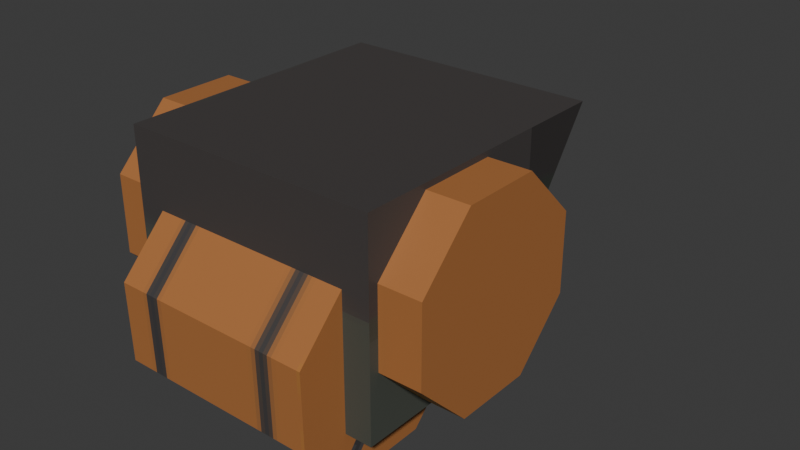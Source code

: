 # Source: guitarStringWinderHealItem.blend  (saved by Blender 4.2.66; exported with 4.5.12 LTS)
import bpy
from mathutils import Matrix  # noqa: F401  (used for matrix-valued properties, if any)

bpy.ops.wm.read_factory_settings(use_empty=True)
scene = bpy.context.scene
scene.name = 'Scene'

# ---- collections
col_collection = bpy.data.collections.new('Collection'); scene.collection.children.link(col_collection)

# ---- images (referenced by path relative to the original .blend; pixels are not part of the script)
import os
ASSET_DIR = os.environ.get("B2B_ASSET_DIR", "")  # directory of the original .blend (textures are referenced by path, not embedded)
HERE = os.path.dirname(os.path.abspath(__file__))  # packed textures are extracted next to this script under _unpacked/

def load_image(name, relpath, width, height, colorspace="sRGB"):
    """Load a texture the original file referenced (path relative to the .blend, or extracted next to this script)."""
    p = next((c for c in (os.path.join(HERE, relpath), os.path.join(ASSET_DIR, relpath)) if relpath and os.path.exists(c)), "")
    if p:
        img = bpy.data.images.load(p, check_existing=True)
        img.name = name
    else:  # same state as the original file: an image datablock whose file is absent (Cycles renders it pink)
        img = bpy.data.images.new(name, width, height)
        img.source = "FILE"
        img.filepath = "//" + (relpath or name)
    img.colorspace_settings.name = colorspace
    return img
img_guitar_string_winder_heal_itemtxt = load_image('guitar)string_winder_heal_itemTxT', '_unpacked/guitar_string_winder_heal_itemTxT.ce7361ba.png', 264, 264, 'sRGB')

# ---- materials (node trees are filled in below, after node groups)
mat_material = bpy.data.materials.new('Material')
mat_material.alpha_threshold = 0.0
mat_material.roughness = 0.5
mat_material.line_color = (0.0, 0.0, 0.0, 1.0)

# ---- material node trees
mat_material.use_nodes = True; mat_material.node_tree.nodes.clear()
_N = mat_material.node_tree.nodes; _L = mat_material.node_tree.links
n0 = _N.new('ShaderNodeOutputMaterial'); n0.name = 'Material Output'; n0.location = (300, 300)
n1 = _N.new('ShaderNodeBsdfPrincipled'); n1.name = 'Principled BSDF'; n1.location = (10, 300)
n1.inputs[3].default_value = 1.45
n2 = _N.new('ShaderNodeTexImage'); n2.name = 'Image Texture'; n2.location = (-280, 275)
n2.image = img_guitar_string_winder_heal_itemtxt
n2.interpolation = 'Closest'
_L.new(n1.outputs[0], n0.inputs[0])
_L.new(n2.outputs[0], n1.inputs[0])
n0.is_active_output = True

# ---- world
world_world = bpy.data.worlds.new('World'); scene.world = world_world
world_world.use_nodes = True; world_world.node_tree.nodes.clear()
_N = world_world.node_tree.nodes; _L = world_world.node_tree.links
n0 = _N.new('ShaderNodeOutputWorld'); n0.name = 'World Output'; n0.location = (300, 300)
n1 = _N.new('ShaderNodeBackground'); n1.name = 'Background'; n1.location = (10, 300)
n1.inputs[0].default_value = (0.05088, 0.05088, 0.05088, 1.0)
_L.new(n1.outputs[0], n0.inputs[0])
n0.is_active_output = True
world_world.color = (0.05088, 0.05088, 0.05088)
world_world.sun_shadow_jitter_overblur = 0.0

# ---- meshes
me_cylinder = bpy.data.meshes.new('Cylinder')
me_cylinder.from_pydata([(-1.0, -0.3985, 0.9172), (1.0, -0.3985, 0.9172), (-1.0, 0.3668, 0.9303), (1.0, 0.3668, 0.9303), (-1.0, 0.9172, 0.3985), (1.0, 0.9172, 0.3985), (-1.0, 0.9303, -0.3668), (1.0, 0.9303, -0.3668), (-1.0, 0.3985, -0.9172), (1.0, 0.3985, -0.9172), (-1.0, -0.3668, -0.9303), (1.0, -0.3668, -0.9303), (-1.0, -0.9172, -0.3985), (1.0, -0.9172, -0.3985), (-1.0, -0.9303, 0.3668), (1.0, -0.9303, 0.3668), (1.262, 1.532, -0.4531), (1.262, 1.532, 1.547), (-1.262, 1.532, -0.4531), (-1.262, 1.532, 1.547), (1.262, -0.4685, -0.4531), (1.262, -0.4685, 1.547), (0.8092, 1.028, 0.07825), (-1.262, -0.4685, -0.4531), (-1.262, -0.4685, 1.547), (-0.8092, 1.028, 0.07825), (0.8092, 1.028, -0.4531), (0.8092, 1.532, -0.4531), (-0.8092, 1.028, -0.4531), (-0.8092, 1.532, -0.4531), (0.8092, 1.532, 0.07825), (-0.8092, 1.532, 0.07825), (1.262, 2.307, 1.547), (-1.262, 2.307, 1.547), (0.8092, 2.307, 0.07825), (-0.8092, 2.307, 0.07825), (-1.669, 0.1666, 1.491), (1.669, 0.1666, 1.491), (-1.669, 0.932, 1.492), (1.669, 0.932, 1.492), (-1.669, 1.474, 0.9511), (1.669, 1.474, 0.9511), (-1.669, 1.475, 0.1857), (1.669, 1.475, 0.1857), (-1.669, 0.934, -0.3561), (1.669, 0.934, -0.3561), (-1.669, 0.1686, -0.3569), (1.669, 0.1686, -0.3569), (-1.669, -0.3732, 0.1837), (1.669, -0.3732, 0.1837), (-1.669, -0.374, 0.9491), (1.669, -0.374, 0.9491), (-1.074, 0.1666, 1.491), (1.091, 0.1666, 1.491), (1.091, 0.932, 1.492), (-1.074, 0.932, 1.492), (1.091, 1.474, 0.9511), (-1.074, 1.474, 0.9511), (1.091, 1.475, 0.1857), (-1.074, 1.475, 0.1857), (1.091, 0.934, -0.3561), (-1.074, 0.934, -0.3561), (1.091, 0.1686, -0.3569), (-1.074, 0.1686, -0.3569), (-1.074, -0.3732, 0.1837), (1.091, -0.3732, 0.1837), (1.091, -0.374, 0.9491), (-1.074, -0.374, 0.9491), (-0.2184, 1.581, 0.6795), (-0.2184, 0.8811, 0.6795), (0.2179, 1.581, 0.6797), (0.2179, 0.8811, 0.6797), (0.5266, 1.581, 0.3713), (0.5266, 0.8811, 0.3713), (0.5268, 1.581, -0.06508), (0.5268, 0.8811, -0.06508), (0.2184, 1.581, -0.3737), (0.2184, 0.8811, -0.3737), (-0.2179, 1.581, -0.3739), (-0.2179, 0.8811, -0.3739), (-0.5266, 1.581, -0.06553), (-0.5266, 0.8811, -0.06553), (-0.5268, 1.581, 0.3708), (-0.5268, 0.8811, 0.3708), (-0.1837, 1.581, 0.5957), (0.1833, 1.581, 0.5959), (0.4428, 1.581, 0.3365), (0.443, 1.581, -0.0304), (0.1837, 1.581, -0.29), (-0.1833, 1.581, -0.2901), (-0.4428, 1.581, -0.03079), (-0.443, 1.581, 0.3361), (-0.206, 1.792, 0.6497), (0.2056, 1.792, 0.6498), (-0.497, 1.792, 0.3585), (0.4968, 1.792, 0.3589), (0.497, 1.792, -0.05274), (0.206, 1.792, -0.3439), (-0.2056, 1.792, -0.3441), (-0.4968, 1.792, -0.05317), (-0.1837, 1.792, 0.5957), (0.1833, 1.792, 0.5959), (-0.443, 1.792, 0.3361), (0.4428, 1.792, 0.3365), (0.443, 1.792, -0.0304), (0.1837, 1.792, -0.29), (-0.1833, 1.792, -0.2901), (-0.4428, 1.792, -0.03079), (-0.206, 2.065, 0.6497), (0.2056, 2.065, 0.6498), (-0.497, 2.065, 0.3585), (0.4968, 2.065, 0.3589), (0.497, 2.065, -0.05274), (0.206, 2.065, -0.3439), (-0.2056, 2.065, -0.3441), (-0.4968, 2.065, -0.05317), (0.1142, 1.82, 0.4304), (0.1142, 2.876, 0.4304), (-0.1411, 1.82, 0.4193), (-0.1411, 2.876, 0.4193), (-0.3137, 1.82, 0.2309), (-0.3137, 2.876, 0.2309), (-0.3025, 1.82, -0.02433), (-0.3025, 2.876, -0.02433), (-0.1142, 1.82, -0.1969), (-0.1142, 2.876, -0.1969), (0.1411, 1.82, -0.1858), (0.1411, 2.876, -0.1858), (0.3137, 1.82, 0.002573), (0.3137, 2.876, 0.002573), (0.3025, 1.82, 0.2578), (0.3025, 2.876, 0.2578), (-0.1149, 2.876, 0.3632), (0.09299, 2.876, 0.3722), (0.2464, 2.876, 0.2317), (0.2555, 2.876, 0.02376), (0.1149, 2.876, -0.1297), (-0.09299, 2.876, -0.1387), (-0.2464, 2.876, 0.001841), (-0.2555, 2.876, 0.2097), (-0.1149, 3.004, 0.3632), (0.09299, 3.004, 0.3722), (-0.2555, 3.004, 0.2097), (0.2464, 3.004, 0.2317), (0.2555, 3.004, 0.02376), (0.1149, 3.004, -0.1297), (-0.09299, 3.004, -0.1387), (-0.2464, 3.004, 0.001841), (-0.1352, 3.004, 0.4067), (0.1094, 3.004, 0.4174), (0.2899, 3.004, 0.2519), (0.3006, 3.004, 0.007336), (0.1352, 3.004, -0.1732), (-0.1094, 3.004, -0.1839), (-0.2899, 3.004, -0.01845), (-0.3006, 3.004, 0.2262), (-0.1352, 3.24, 0.4067), (0.1094, 3.24, 0.4174), (-0.008422, 3.24, 0.2262), (0.2899, 3.24, 0.2519), (0.3006, 3.24, 0.007336), (0.1352, 3.24, -0.1732), (-0.1094, 3.24, -0.1839), (0.002258, 3.24, -0.01845), (-1.011, 3.004, 0.2049), (-0.8459, 3.004, 0.3854), (-0.8201, 3.004, -0.2051), (-1.001, 3.004, -0.03972), (-1.011, 3.24, 0.2049), (-0.8459, 3.24, 0.3854), (-0.8201, 3.24, -0.2051), (-1.001, 3.24, -0.03972), (-0.008421, 3.711, 0.2262), (-0.1352, 3.711, 0.4067), (-0.1094, 3.711, -0.1839), (0.002258, 3.711, -0.01845), (-0.8459, 3.711, 0.3854), (-1.011, 3.711, 0.2049), (-0.8201, 3.711, -0.2051), (-1.001, 3.711, -0.03972)], [], [(0, 1, 3, 2), (2, 3, 5, 4), (4, 5, 7, 6), (6, 7, 9, 8), (8, 9, 11, 10), (10, 11, 13, 12), (1, 15, 13, 11), (12, 13, 15, 14), (14, 15, 1, 0), (2, 4, 6, 8), (28, 23, 18, 29), (24, 23, 20, 21), (21, 17, 19, 24), (30, 17, 16, 27), (19, 18, 23, 24), (21, 20, 16, 17), (25, 22, 26, 28), (30, 22, 25, 31), (31, 25, 28, 29), (26, 22, 30, 27), (20, 23, 28, 26), (16, 20, 26, 27), (30, 31, 35, 34), (29, 18, 19, 31), (35, 33, 32, 34), (31, 19, 33, 35), (19, 17, 32, 33), (17, 30, 34, 32), (37, 39, 54, 53), (55, 38, 36, 52), (39, 41, 56, 54), (57, 40, 38, 55), (41, 43, 58, 56), (59, 42, 40, 57), (58, 43, 45, 60), (44, 42, 59, 61), (45, 47, 62, 60), (63, 46, 44, 61), (47, 49, 65, 62), (48, 46, 63, 64), (39, 45, 43, 41), (49, 51, 66, 65), (67, 50, 48, 64), (66, 51, 37, 53), (52, 36, 50, 67), (38, 40, 42, 44), (68, 69, 71, 70), (70, 71, 73, 72), (72, 73, 75, 74), (74, 75, 77, 76), (76, 77, 79, 78), (78, 79, 81, 80), (80, 81, 83, 82), (82, 83, 69, 68), (85, 86, 103, 101), (68, 70, 85, 84), (70, 72, 86, 85), (72, 74, 87, 86), (74, 76, 88, 87), (76, 78, 89, 88), (78, 80, 90, 89), (80, 82, 91, 90), (82, 68, 84, 91), (96, 97, 113, 112), (84, 85, 101, 100), (90, 91, 102, 107), (88, 89, 106, 105), (86, 87, 104, 103), (91, 84, 100, 102), (89, 90, 107, 106), (87, 88, 105, 104), (93, 92, 100, 101), (92, 94, 102, 100), (95, 93, 101, 103), (96, 95, 103, 104), (97, 96, 104, 105), (98, 97, 105, 106), (99, 98, 106, 107), (94, 99, 107, 102), (109, 111, 112, 113), (93, 95, 111, 109), (92, 93, 109, 108), (99, 94, 110, 115), (97, 98, 114, 113), (95, 96, 112, 111), (94, 92, 108, 110), (98, 99, 115, 114), (116, 117, 119, 118), (118, 119, 121, 120), (120, 121, 123, 122), (122, 123, 125, 124), (124, 125, 127, 126), (126, 127, 129, 128), (134, 135, 144, 143), (128, 129, 131, 130), (130, 131, 117, 116), (119, 117, 133, 132), (117, 131, 134, 133), (131, 129, 135, 134), (129, 127, 136, 135), (127, 125, 137, 136), (125, 123, 138, 137), (123, 121, 139, 138), (121, 119, 132, 139), (176, 178, 179, 177), (139, 132, 140, 142), (137, 138, 147, 146), (135, 136, 145, 144), (133, 134, 143, 141), (132, 133, 141, 140), (138, 139, 142, 147), (136, 137, 146, 145), (140, 141, 149, 148), (141, 143, 150, 149), (143, 144, 151, 150), (144, 145, 152, 151), (145, 146, 153, 152), (146, 147, 154, 153), (147, 142, 155, 154), (142, 140, 148, 155), (163, 160, 161, 162), (151, 152, 161, 160), (149, 150, 159, 157), (148, 149, 157, 156), (153, 154, 167, 166), (152, 153, 162, 161), (150, 151, 160, 159), (148, 156, 169, 165), (166, 167, 171, 170), (167, 164, 168, 171), (164, 165, 169, 168), (156, 158, 172, 173), (154, 155, 164, 167), (162, 153, 166, 170), (168, 169, 176, 177), (155, 148, 165, 164), (171, 168, 177, 179), (163, 162, 174, 175), (169, 156, 173, 176), (170, 171, 179, 178), (162, 170, 178, 174), (158, 163, 175, 172), (173, 174, 178, 176), (172, 175, 174, 173), (158, 159, 160, 163), (156, 157, 159, 158), (47, 45, 39, 37), (49, 47, 37, 51), (5, 3, 9, 7), (3, 1, 11, 9), (14, 0, 10, 12), (0, 2, 8, 10), (50, 36, 46, 48), (36, 38, 44, 46), (110, 108, 114, 115), (108, 109, 113, 114)])
_uv = me_cylinder.uv_layers.new(name='UVMap')
_uv.uv.foreach_set('vector', [0.9781, 0.187, 0.9781, 0.3629, 0.9341, 0.3629, 0.9341, 0.187, 0.9341, 0.187, 0.9341, 0.3629, 0.8902, 0.3629, 0.8902, 0.187, 0.8902, 0.187, 0.8902, 0.3629, 0.8462, 0.3629, 0.8462, 0.187, 0.8462, 0.187, 0.8462, 0.3629, 0.8022, 0.3629, 0.8022, 0.187, 0.8022, 0.187, 0.8022, 0.3629, 0.7582, 0.3629, 0.7582, 0.187, 0.7582, 0.187, 0.7582, 0.3629, 0.7143, 0.3629, 0.7143, 0.187, 0.965, 0.05993, 0.9707, 0.1243, 0.9293, 0.1739, 0.8649, 0.1796, 0.7143, 0.187, 0.7143, 0.3629, 0.6703, 0.3629, 0.6703, 0.187, 0.6703, 0.187, 0.6703, 0.3629, 0.6263, 0.3629, 0.6263, 0.187, 0.9154, 0.01849, 0.851, 0.02425, 0.8096, 0.07383, 0.8153, 0.1382, 0.2853, 0.7429, 0.3202, 0.6275, 0.3202, 0.7817, 0.2853, 0.7817, 0.3202, 0.4734, 0.3202, 0.6275, 0.1257, 0.6275, 0.1257, 0.4734, 0.1257, 0.4734, 0.1257, 0.3192, 0.3202, 0.3192, 0.3202, 0.4734, 0.4798, 0.4236, 0.5929, 0.3887, 0.4388, 0.3887, 0.4388, 0.4236, 0.5929, 0.389, 0.4388, 0.389, 0.4388, 0.2348, 0.5929, 0.2348, 0.5929, 0.2346, 0.4388, 0.2346, 0.4388, 0.3887, 0.5929, 0.3887, 0.2853, 0.04777, 0.1606, 0.04777, 0.1606, 0.006817, 0.2853, 0.006817, 0.1606, 0.08657, 0.1606, 0.04777, 0.2853, 0.04777, 0.2853, 0.08657, 0.4798, 0.4238, 0.4798, 0.4626, 0.4388, 0.4626, 0.4388, 0.4238, 0.4388, 0.4624, 0.4798, 0.4624, 0.4798, 0.4236, 0.4388, 0.4236, 0.1257, 0.6275, 0.3202, 0.6275, 0.2853, 0.7429, 0.1606, 0.7429, 0.1257, 0.7817, 0.1257, 0.6275, 0.1606, 0.7429, 0.1606, 0.7817, 0.1606, 0.08657, 0.2853, 0.08657, 0.2853, 0.1463, 0.1606, 0.1463, 0.4388, 0.4238, 0.4388, 0.389, 0.5929, 0.389, 0.4798, 0.4238, 0.2853, 0.1463, 0.3202, 0.2595, 0.1257, 0.2595, 0.1606, 0.1463, 0.4386, 0.3192, 0.3202, 0.3192, 0.3202, 0.2595, 0.4386, 0.2595, 0.3202, 0.3192, 0.1257, 0.3192, 0.1257, 0.2595, 0.3202, 0.2595, 0.1257, 0.3192, 0.007237, 0.3192, 0.007237, 0.2595, 0.1257, 0.2595, 0.3603, 0.9819, 0.3172, 0.9819, 0.3172, 0.9609, 0.3603, 0.9609, 0.3172, 0.982, 0.3172, 0.9609, 0.3603, 0.9609, 0.3603, 0.982, 0.3172, 0.9819, 0.274, 0.9819, 0.274, 0.9609, 0.3172, 0.9609, 0.274, 0.982, 0.274, 0.9609, 0.3172, 0.9609, 0.3172, 0.982, 0.274, 0.9819, 0.2309, 0.9819, 0.2309, 0.9609, 0.274, 0.9609, 0.2309, 0.982, 0.2309, 0.9609, 0.274, 0.9609, 0.274, 0.982, 0.2309, 0.9609, 0.2309, 0.9819, 0.1878, 0.9819, 0.1878, 0.9609, 0.1878, 0.9609, 0.2309, 0.9609, 0.2309, 0.982, 0.1878, 0.982, 0.1878, 0.9819, 0.1447, 0.9819, 0.1447, 0.9609, 0.1878, 0.9609, 0.1447, 0.982, 0.1447, 0.9609, 0.1878, 0.9609, 0.1878, 0.982, 0.1447, 0.9819, 0.1016, 0.9819, 0.1016, 0.9609, 0.1447, 0.9609, 0.1016, 0.9609, 0.1447, 0.9609, 0.1447, 0.982, 0.1016, 0.982, 0.3325, 0.9335, 0.2739, 0.7922, 0.3325, 0.8164, 0.3567, 0.875, 0.1016, 0.9819, 0.05851, 0.9819, 0.05851, 0.9609, 0.1016, 0.9609, 0.05851, 0.982, 0.05851, 0.9609, 0.1016, 0.9609, 0.1016, 0.982, 0.05851, 0.9609, 0.05851, 0.9819, 0.0154, 0.9819, 0.0154, 0.9609, 0.0154, 0.982, 0.0154, 0.9609, 0.05851, 0.9609, 0.05851, 0.982, 0.3326, 0.9332, 0.3568, 0.8747, 0.3326, 0.8162, 0.274, 0.792, 0.676, 0.6313, 0.6121, 0.6313, 0.6121, 0.5915, 0.676, 0.5915, 0.676, 0.5915, 0.6121, 0.5915, 0.6121, 0.5516, 0.676, 0.5516, 0.676, 0.5516, 0.6121, 0.5516, 0.6121, 0.5118, 0.676, 0.5118, 0.676, 0.5118, 0.6121, 0.5118, 0.6121, 0.4719, 0.676, 0.4719, 0.676, 0.4719, 0.6121, 0.4719, 0.6121, 0.432, 0.676, 0.432, 0.676, 0.7509, 0.6121, 0.7509, 0.6121, 0.711, 0.676, 0.711, 0.676, 0.711, 0.6121, 0.711, 0.6121, 0.6712, 0.676, 0.6712, 0.676, 0.6712, 0.6121, 0.6712, 0.6121, 0.6313, 0.676, 0.6313, 0.727, 0.5661, 0.727, 0.5996, 0.7077, 0.5996, 0.7077, 0.5661, 0.7613, 0.5283, 0.7332, 0.5001, 0.7408, 0.4969, 0.7645, 0.5206, 0.7332, 0.5001, 0.7332, 0.4602, 0.7408, 0.4634, 0.7408, 0.4969, 0.7332, 0.4602, 0.7613, 0.432, 0.7645, 0.4397, 0.7408, 0.4634, 0.7613, 0.432, 0.8012, 0.432, 0.798, 0.4397, 0.7645, 0.4397, 0.8012, 0.432, 0.8294, 0.4602, 0.8217, 0.4634, 0.798, 0.4397, 0.8294, 0.4602, 0.8294, 0.5001, 0.8217, 0.4969, 0.8217, 0.4634, 0.8294, 0.5001, 0.8012, 0.5283, 0.798, 0.5206, 0.8217, 0.4969, 0.8012, 0.5283, 0.7613, 0.5283, 0.7645, 0.5206, 0.798, 0.5206, 0.701, 0.6576, 0.701, 0.6952, 0.6761, 0.6952, 0.6761, 0.6576, 0.727, 0.5326, 0.727, 0.5661, 0.7077, 0.5661, 0.7077, 0.5326, 0.727, 0.4656, 0.727, 0.4991, 0.7077, 0.4991, 0.7077, 0.4656, 0.727, 0.6667, 0.727, 0.7002, 0.7077, 0.7002, 0.7077, 0.6667, 0.727, 0.5996, 0.727, 0.6331, 0.7077, 0.6331, 0.7077, 0.5996, 0.727, 0.4991, 0.727, 0.5326, 0.7077, 0.5326, 0.7077, 0.4991, 0.727, 0.432, 0.727, 0.4656, 0.7077, 0.4656, 0.7077, 0.432, 0.727, 0.6331, 0.727, 0.6667, 0.7077, 0.6667, 0.7077, 0.6331, 0.7332, 0.555, 0.7597, 0.5284, 0.7618, 0.5333, 0.7381, 0.557, 0.7597, 0.5284, 0.7974, 0.5284, 0.7953, 0.5333, 0.7618, 0.5333, 0.7332, 0.5926, 0.7332, 0.555, 0.7381, 0.557, 0.7381, 0.5905, 0.7597, 0.6192, 0.7332, 0.5926, 0.7381, 0.5905, 0.7618, 0.6142, 0.7974, 0.6192, 0.7597, 0.6192, 0.7618, 0.6142, 0.7953, 0.6142, 0.8239, 0.5926, 0.7974, 0.6192, 0.7953, 0.6142, 0.819, 0.5905, 0.8239, 0.555, 0.8239, 0.5926, 0.819, 0.5905, 0.819, 0.557, 0.7974, 0.5284, 0.8239, 0.555, 0.819, 0.557, 0.7953, 0.5333, 0.7974, 0.6193, 0.8239, 0.6459, 0.8239, 0.6835, 0.7974, 0.7101, 0.701, 0.5824, 0.701, 0.62, 0.6761, 0.62, 0.6761, 0.5824, 0.701, 0.5448, 0.701, 0.5824, 0.6761, 0.5824, 0.6761, 0.5448, 0.701, 0.4696, 0.701, 0.5072, 0.6761, 0.5072, 0.6761, 0.4696, 0.701, 0.6952, 0.701, 0.7329, 0.6761, 0.7329, 0.6761, 0.6952, 0.701, 0.62, 0.701, 0.6576, 0.6761, 0.6576, 0.6761, 0.62, 0.701, 0.5072, 0.701, 0.5448, 0.6761, 0.5448, 0.6761, 0.5072, 0.701, 0.432, 0.701, 0.4696, 0.6761, 0.4696, 0.6761, 0.432, 0.3929, 0.8163, 0.514, 0.8203, 0.5143, 0.8524, 0.3904, 0.8566, 0.3904, 0.8566, 0.5143, 0.8524, 0.5145, 0.8844, 0.3879, 0.8969, 0.3879, 0.8969, 0.5145, 0.8844, 0.5148, 0.9172, 0.3853, 0.9374, 0.3853, 0.9374, 0.5148, 0.9172, 0.5151, 0.9533, 0.383, 0.9743, 0.4022, 0.6691, 0.5131, 0.7045, 0.5134, 0.7326, 0.4001, 0.7018, 0.4001, 0.7018, 0.5134, 0.7326, 0.5136, 0.7612, 0.3978, 0.7389, 0.5253, 0.7911, 0.5247, 0.7627, 0.5388, 0.7661, 0.5358, 0.7921, 0.3978, 0.7389, 0.5136, 0.7612, 0.5138, 0.7903, 0.3954, 0.7771, 0.3954, 0.7771, 0.5138, 0.7903, 0.514, 0.8203, 0.3929, 0.8163, 0.5143, 0.8524, 0.514, 0.8203, 0.5259, 0.8206, 0.5266, 0.8517, 0.514, 0.8203, 0.5138, 0.7903, 0.5253, 0.7911, 0.5259, 0.8206, 0.5138, 0.7903, 0.5136, 0.7612, 0.5247, 0.7627, 0.5253, 0.7911, 0.5136, 0.7612, 0.5134, 0.7326, 0.5242, 0.7351, 0.5247, 0.7627, 0.5134, 0.7326, 0.5131, 0.7045, 0.5236, 0.7099, 0.5242, 0.7351, 0.5151, 0.9533, 0.5148, 0.9172, 0.5279, 0.9147, 0.5285, 0.9455, 0.5148, 0.9172, 0.5145, 0.8844, 0.5272, 0.8832, 0.5279, 0.9147, 0.5145, 0.8844, 0.5143, 0.8524, 0.5266, 0.8517, 0.5272, 0.8832, 0.7795, 0.7925, 0.7789, 0.8573, 0.7601, 0.8381, 0.7604, 0.8113, 0.5272, 0.8832, 0.5266, 0.8517, 0.5391, 0.8496, 0.5421, 0.8791, 0.5285, 0.9455, 0.5279, 0.9147, 0.5506, 0.9077, 0.5638, 0.9374, 0.5247, 0.7627, 0.5242, 0.7351, 0.5452, 0.741, 0.5388, 0.7661, 0.5259, 0.8206, 0.5253, 0.7911, 0.5358, 0.7921, 0.5365, 0.8195, 0.5266, 0.8517, 0.5259, 0.8206, 0.5365, 0.8195, 0.5391, 0.8496, 0.5279, 0.9147, 0.5272, 0.8832, 0.5421, 0.8791, 0.5506, 0.9077, 0.5242, 0.7351, 0.5236, 0.7099, 0.5558, 0.7164, 0.5452, 0.741, 0.5841, 0.7964, 0.5613, 0.7961, 0.5594, 0.7912, 0.5862, 0.7915, 0.5613, 0.7961, 0.545, 0.8121, 0.5402, 0.81, 0.5594, 0.7912, 0.545, 0.8121, 0.5448, 0.8349, 0.5399, 0.8369, 0.5402, 0.81, 0.5448, 0.8349, 0.5607, 0.8512, 0.5587, 0.8561, 0.5399, 0.8369, 0.5607, 0.8512, 0.5836, 0.8515, 0.5855, 0.8563, 0.5587, 0.8561, 0.5836, 0.8515, 0.5999, 0.8355, 0.6047, 0.8376, 0.5855, 0.8563, 0.5999, 0.8355, 0.6001, 0.8127, 0.605, 0.8107, 0.6047, 0.8376, 0.6001, 0.8127, 0.5841, 0.7964, 0.5862, 0.7915, 0.605, 0.8107, 0.9374, 0.8001, 0.9642, 0.8078, 0.957, 0.7908, 0.9365, 0.7732, 0.986, 0.803, 0.976, 0.7796, 0.957, 0.7908, 0.9642, 0.8078, 0.9775, 0.8526, 0.9858, 0.8285, 0.9661, 0.8251, 0.9579, 0.8415, 0.9638, 0.8739, 0.9775, 0.8526, 0.9579, 0.8415, 0.9373, 0.8605, 0.5855, 0.8563, 0.6047, 0.8376, 0.6827, 0.8373, 0.6635, 0.8561, 0.976, 0.7796, 0.9584, 0.7598, 0.9365, 0.7732, 0.957, 0.7908, 0.9858, 0.8285, 0.986, 0.803, 0.9642, 0.8078, 0.9661, 0.8251, 0.9638, 0.8739, 0.9373, 0.8605, 0.9365, 0.9452, 0.9638, 0.9486, 0.9539, 0.696, 0.9518, 0.6541, 0.9297, 0.6532, 0.9317, 0.6978, 0.6827, 0.8373, 0.6829, 0.8105, 0.7088, 0.8107, 0.7085, 0.8376, 0.9628, 0.9721, 0.9638, 0.9486, 0.9365, 0.9452, 0.9352, 0.9671, 0.9373, 0.8605, 0.9369, 0.8302, 0.8799, 0.8311, 0.8791, 0.8558, 0.6047, 0.8376, 0.605, 0.8107, 0.6829, 0.8105, 0.6827, 0.8373, 0.9365, 0.7732, 0.9584, 0.7598, 0.9539, 0.696, 0.9317, 0.6978, 0.9352, 0.9671, 0.9365, 0.9452, 0.8762, 0.9382, 0.8748, 0.965, 0.605, 0.8107, 0.5862, 0.7915, 0.6642, 0.7913, 0.6829, 0.8105, 0.7085, 0.8376, 0.7088, 0.8107, 0.7604, 0.8113, 0.7601, 0.8381, 0.9374, 0.8001, 0.9365, 0.7732, 0.8767, 0.783, 0.8792, 0.8044, 0.9365, 0.9452, 0.9373, 0.8605, 0.8791, 0.8558, 0.8762, 0.9382, 0.9317, 0.6978, 0.9297, 0.6532, 0.8732, 0.6537, 0.8754, 0.7067, 0.9365, 0.7732, 0.9317, 0.6978, 0.8754, 0.7067, 0.8767, 0.783, 0.9369, 0.8302, 0.9374, 0.8001, 0.8792, 0.8044, 0.8799, 0.8311, 0.8575, 0.7944, 0.8568, 0.8592, 0.7789, 0.8573, 0.7795, 0.7925, 0.8703, 0.8149, 0.87, 0.8417, 0.8568, 0.8592, 0.8575, 0.7944, 0.9369, 0.8302, 0.9661, 0.8251, 0.9642, 0.8078, 0.9374, 0.8001, 0.9373, 0.8605, 0.9579, 0.8415, 0.9661, 0.8251, 0.9369, 0.8302, 0.2154, 0.8164, 0.2739, 0.7922, 0.3325, 0.9335, 0.2739, 0.9577, 0.1912, 0.875, 0.2154, 0.8164, 0.2739, 0.9577, 0.2154, 0.9335, 0.851, 0.02425, 0.9154, 0.01849, 0.8153, 0.1382, 0.8096, 0.07383, 0.9154, 0.01849, 0.965, 0.05993, 0.8649, 0.1796, 0.8153, 0.1382, 0.9707, 0.1243, 0.965, 0.05993, 0.8649, 0.1796, 0.9293, 0.1739, 0.965, 0.05993, 0.9154, 0.01849, 0.8153, 0.1382, 0.8649, 0.1796, 0.2155, 0.9332, 0.274, 0.9575, 0.2155, 0.8162, 0.1913, 0.8747, 0.274, 0.9575, 0.3326, 0.9332, 0.274, 0.792, 0.2155, 0.8162, 0.7332, 0.6459, 0.7597, 0.6193, 0.7597, 0.7101, 0.7332, 0.6835, 0.7597, 0.6193, 0.7974, 0.6193, 0.7974, 0.7101, 0.7597, 0.7101])
me_cylinder.materials.append(mat_material)
me_cylinder.update()

# ---- objects
ob_cylinder = bpy.data.objects.new('Cylinder', me_cylinder)
ob_empty = bpy.data.objects.new('Empty', None)

# ---- transforms, parenting, visibility, modifiers, constraints
ob_cylinder.location = (-2.403e-07, -0.2658, 2.122)
ob_empty.location = (0.01527, 5.244, 0.5469)
ob_empty.empty_display_type = 'IMAGE'
ob_empty.empty_display_size = 5.0
ob_empty.empty_image_depth = 'BACK'
ob_empty.empty_image_side = 'FRONT'

# ---- collection membership
col_collection.objects.link(ob_cylinder)
col_collection.objects.link(ob_empty)

# ---- scene / render settings (as saved in the file)
scene.frame_start = 1; scene.frame_end = 250; scene.frame_set(1)
scene.render.engine = 'BLENDER_EEVEE_NEXT'
bpy.context.view_layer.update()

# ---- added for rendering (the .blend has no active camera and no usable light): camera, sun
cam_auto = bpy.data.cameras.new('AutoCamera')
cam_auto.lens = 50.0
cam_auto.sensor_width = 36.0
cam_auto.clip_end = 1000.0
ob_auto_camera = bpy.data.objects.new('AutoCamera', cam_auto)
scene.collection.objects.link(ob_auto_camera)
ob_auto_camera.location = (5.76455, -5.79309, 7.04244)
ob_auto_camera.rotation_euler = (1.09748, -7.21219e-08, 0.694738)
scene.camera = ob_auto_camera
light_auto_sun = bpy.data.lights.new('AutoSun', 'SUN')
light_auto_sun.energy = 3.0
light_auto_sun.angle = 0.0523599
ob_auto_sun = bpy.data.objects.new('AutoSun', light_auto_sun)
scene.collection.objects.link(ob_auto_sun)
ob_auto_sun.rotation_euler = (0.872665, 0.174533, 0.523599)
bpy.context.view_layer.update()
